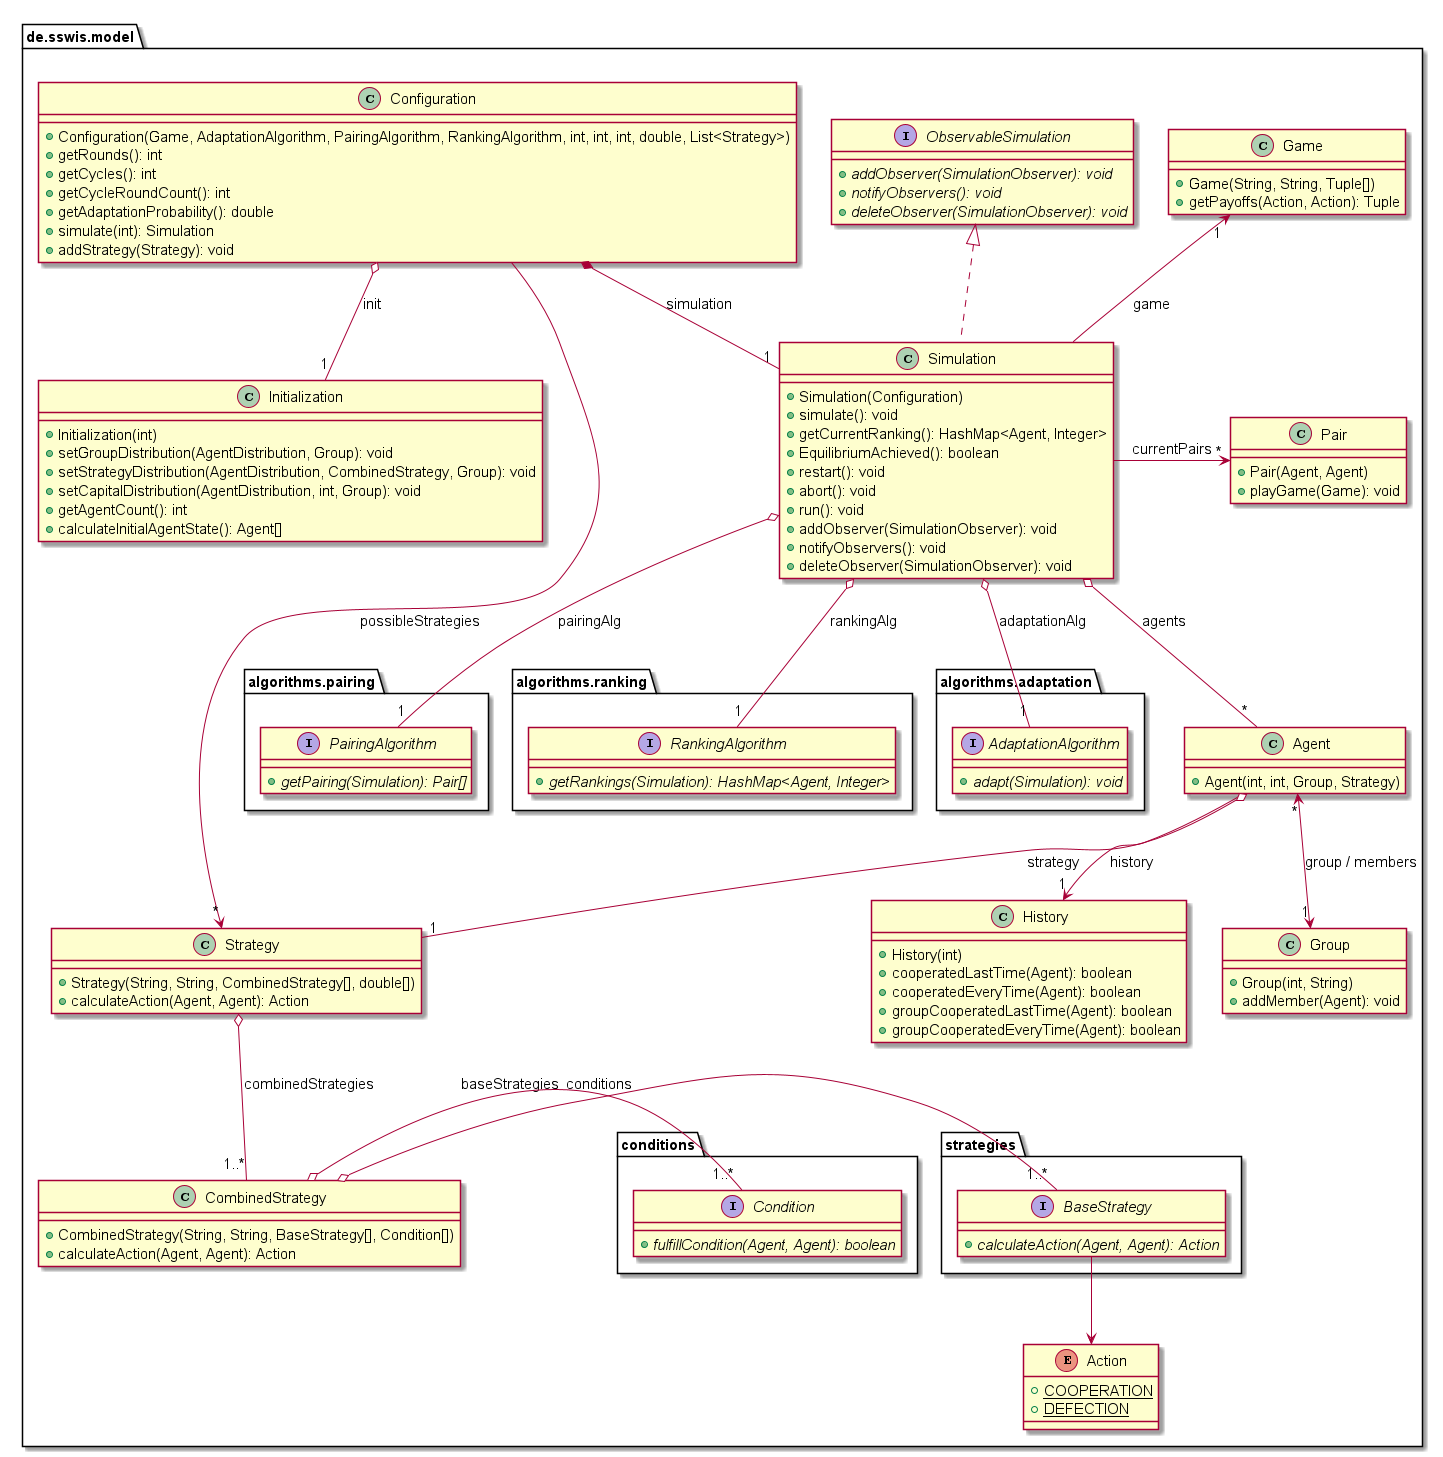

The diagram above was rendered by PlantUML. Its source (embedded in the PNG):
@startuml
skinparam defaultFontSize 15
    namespace de.sswis.model {

        together
        {

        namespace algorithms.adaptation {
            interface AdaptationAlgorithm {
                {abstract} +adapt(Simulation): void
            }
        }

        namespace algorithms.pairing {
            interface PairingAlgorithm {
                {abstract} +getPairing(Simulation): Pair[]
            }
        }

        namespace algorithms.ranking {
            interface RankingAlgorithm {
                {abstract} +getRankings(Simulation): HashMap<Agent, Integer>
            }
        }

        }

        together
        {

        namespace strategies {
            interface BaseStrategy {
                {abstract} +calculateAction(Agent, Agent): Action
            }
        }

        namespace conditions {
            interface Condition {
                {abstract} +fulfillCondition(Agent, Agent): boolean
            }
        }

        together
        {
            interface de.sswis.model.ObservableSimulation [[ObservableSimulation.html]] {
                        {abstract} +addObserver(SimulationObserver): void
                        {abstract} +notifyObservers(): void
                        {abstract} +deleteObserver(SimulationObserver): void
                    }

            class de.sswis.model.Game [[Game.html]] {
                        +Game(String, String, Tuple[])
                        +getPayoffs(Action, Action): Tuple
                    }
        }

        }
        enum de.sswis.model.Action [[Action.html]] {
            {static} +COOPERATION
            {static} +DEFECTION
        }

        class de.sswis.model.Agent [[Agent.html]] {
            +Agent(int, int, Group, Strategy)
        }

        class de.sswis.model.CombinedStrategy [[CombinedStrategy.html]] {
            +CombinedStrategy(String, String, BaseStrategy[], Condition[])
            +calculateAction(Agent, Agent): Action
        }

        class de.sswis.model.Configuration [[Configuration.html]] {
            +Configuration(Game, AdaptationAlgorithm, PairingAlgorithm, RankingAlgorithm, int, int, int, double, List<Strategy>)
            +getRounds(): int
            +getCycles(): int
            +getCycleRoundCount(): int
            +getAdaptationProbability(): double
            +simulate(int): Simulation
            +addStrategy(Strategy): void
        }

        class de.sswis.model.Group [[Group.html]] {
            +Group(int, String)
            +addMember(Agent): void
        }

        class de.sswis.model.History [[History.html]] {
            +History(int)
            +cooperatedLastTime(Agent): boolean
            +cooperatedEveryTime(Agent): boolean
            +groupCooperatedLastTime(Agent): boolean
            +groupCooperatedEveryTime(Agent): boolean
        }

        class de.sswis.model.Initialization [[Initialization.html]] {
                    +Initialization(int)
                    +setGroupDistribution(AgentDistribution, Group): void
                    +setStrategyDistribution(AgentDistribution, CombinedStrategy, Group): void
                    +setCapitalDistribution(AgentDistribution, int, Group): void
                    +getAgentCount(): int
                    +calculateInitialAgentState(): Agent[]
                }

        class de.sswis.model.Pair [[Pair.html]] {
            +Pair(Agent, Agent)
            +playGame(Game): void
        }

        class de.sswis.model.Simulation [[Simulation.html]] {
            +Simulation(Configuration)
            +simulate(): void
            +getCurrentRanking(): HashMap<Agent, Integer>
            +EquilibriumAchieved(): boolean
            +restart(): void
            +abort(): void
            +run(): void
            +addObserver(SimulationObserver): void
            +notifyObservers(): void
            +deleteObserver(SimulationObserver): void
        }

        class de.sswis.model.Strategy [[Strategy.html]] {
            +Strategy(String, String, CombinedStrategy[], double[])
            +calculateAction(Agent, Agent): Action
        }

        de.sswis.model.ObservableSimulation -[hidden]> de.sswis.model.Game
        de.sswis.model.Pair -[hidden]> de.sswis.model.Simulation
        de.sswis.model.Game -[hidden]-> de.sswis.model.Simulation

        de.sswis.model.Agent -[hidden]-> de.sswis.model.History

        de.sswis.model.Initialization -[hidden]--> de.sswis.model.Strategy
        
        de.sswis.model.Initialization -[hidden]-> de.sswis.model.Configuration

        de.sswis.model.Simulation --> "1" de.sswis.model.Game: game
        de.sswis.model.Configuration o-- "1" de.sswis.model.Initialization: init
        de.sswis.model.Simulation o-- "1" algorithms.adaptation.AdaptationAlgorithm: adaptationAlg
        de.sswis.model.Simulation o-- "1" algorithms.pairing.PairingAlgorithm: pairingAlg
        de.sswis.model.Simulation o-- "1" algorithms.ranking.RankingAlgorithm: rankingAlg
        de.sswis.model.Configuration *- "1" de.sswis.model.Simulation: simulation
        de.sswis.model.Configuration --> "*" de.sswis.model.Strategy: possibleStrategies
        de.sswis.model.Agent "*" <--> "1" de.sswis.model.Group: group / members
        de.sswis.model.ObservableSimulation <|.. de.sswis.model.Simulation
        de.sswis.model.Simulation -> "*" de.sswis.model.Pair: currentPairs
        de.sswis.model.Simulation o-- "*" de.sswis.model.Agent: agents
        de.sswis.model.Agent --> "1" de.sswis.model.History: history
        de.sswis.model.Agent o-- "1" de.sswis.model.Strategy: strategy
        de.sswis.model.Strategy o-- "1..*" de.sswis.model.CombinedStrategy: combinedStrategies
        de.sswis.model.CombinedStrategy o- "1..*" strategies.BaseStrategy: baseStrategies
        de.sswis.model.CombinedStrategy o- "1..*" conditions.Condition: conditions
        strategies.BaseStrategy --> de.sswis.model.Action

    }


@enduml